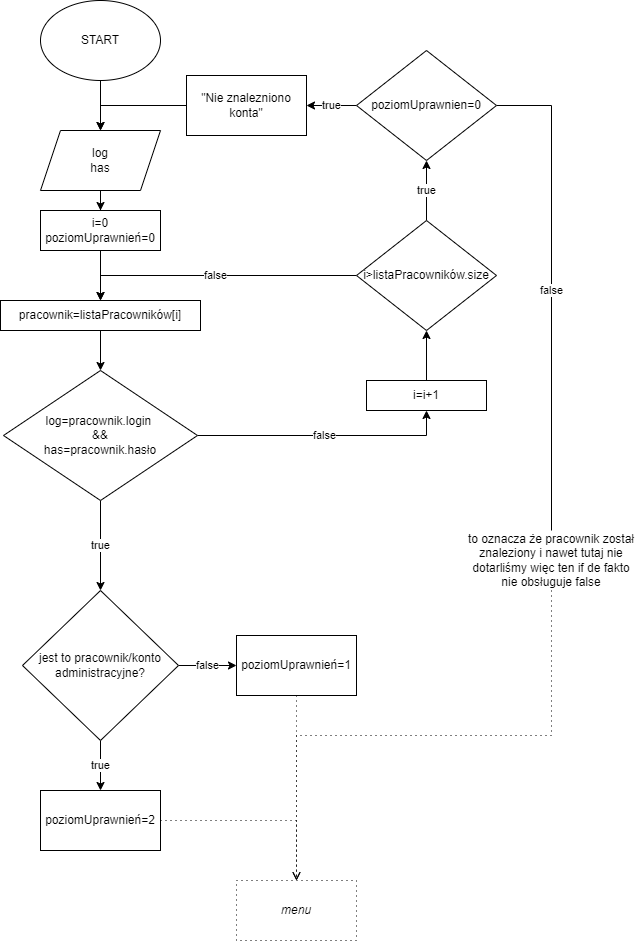

The diagram above was exported from draw.io. Its source (the exported page's mxGraphModel, read from the mxfile embedded in the PNG):
<mxGraphModel dx="1422" dy="762" grid="1" gridSize="10" guides="1" tooltips="1" connect="1" arrows="1" fold="1" page="1" pageScale="1" pageWidth="827" pageHeight="1169" math="0" shadow="0">
  <root>
    <mxCell id="0" />
    <mxCell id="1" parent="0" />
    <mxCell id="201TkiTASBmRLqv3TUa9-6" style="edgeStyle=orthogonalEdgeStyle;rounded=0;orthogonalLoop=1;jettySize=auto;html=1;entryX=0.5;entryY=0;entryDx=0;entryDy=0;" edge="1" parent="1" source="201TkiTASBmRLqv3TUa9-1" target="201TkiTASBmRLqv3TUa9-2">
      <mxGeometry relative="1" as="geometry" />
    </mxCell>
    <mxCell id="201TkiTASBmRLqv3TUa9-1" value="START" style="ellipse;whiteSpace=wrap;html=1;" vertex="1" parent="1">
      <mxGeometry x="160" y="20" width="120" height="80" as="geometry" />
    </mxCell>
    <mxCell id="201TkiTASBmRLqv3TUa9-4" value="" style="edgeStyle=orthogonalEdgeStyle;rounded=0;orthogonalLoop=1;jettySize=auto;html=1;" edge="1" parent="1" source="201TkiTASBmRLqv3TUa9-2" target="201TkiTASBmRLqv3TUa9-3">
      <mxGeometry relative="1" as="geometry" />
    </mxCell>
    <mxCell id="201TkiTASBmRLqv3TUa9-2" value="log&lt;br&gt;has" style="shape=parallelogram;perimeter=parallelogramPerimeter;whiteSpace=wrap;html=1;fixedSize=1;" vertex="1" parent="1">
      <mxGeometry x="160" y="150" width="120" height="60" as="geometry" />
    </mxCell>
    <mxCell id="201TkiTASBmRLqv3TUa9-9" style="edgeStyle=orthogonalEdgeStyle;rounded=0;orthogonalLoop=1;jettySize=auto;html=1;exitX=0.5;exitY=1;exitDx=0;exitDy=0;entryX=0.5;entryY=0;entryDx=0;entryDy=0;" edge="1" parent="1" source="201TkiTASBmRLqv3TUa9-3" target="201TkiTASBmRLqv3TUa9-8">
      <mxGeometry relative="1" as="geometry" />
    </mxCell>
    <mxCell id="201TkiTASBmRLqv3TUa9-3" value="i=0&lt;br&gt;poziomUprawnień=0" style="rounded=0;whiteSpace=wrap;html=1;" vertex="1" parent="1">
      <mxGeometry x="160" y="230" width="120" height="40" as="geometry" />
    </mxCell>
    <mxCell id="201TkiTASBmRLqv3TUa9-14" value="false" style="edgeStyle=orthogonalEdgeStyle;rounded=0;orthogonalLoop=1;jettySize=auto;html=1;exitX=1;exitY=0.5;exitDx=0;exitDy=0;entryX=0.5;entryY=1;entryDx=0;entryDy=0;" edge="1" parent="1" source="201TkiTASBmRLqv3TUa9-7" target="201TkiTASBmRLqv3TUa9-13">
      <mxGeometry relative="1" as="geometry" />
    </mxCell>
    <mxCell id="201TkiTASBmRLqv3TUa9-20" value="true" style="edgeStyle=orthogonalEdgeStyle;rounded=0;orthogonalLoop=1;jettySize=auto;html=1;" edge="1" parent="1" source="201TkiTASBmRLqv3TUa9-7">
      <mxGeometry relative="1" as="geometry">
        <mxPoint x="220" y="610" as="targetPoint" />
      </mxGeometry>
    </mxCell>
    <mxCell id="201TkiTASBmRLqv3TUa9-7" value="log=pracownik.login &lt;br&gt;&amp;amp;&amp;amp;&lt;br&gt;has=pracownik.hasło" style="rhombus;whiteSpace=wrap;html=1;" vertex="1" parent="1">
      <mxGeometry x="123" y="390" width="194" height="130" as="geometry" />
    </mxCell>
    <mxCell id="201TkiTASBmRLqv3TUa9-10" style="edgeStyle=orthogonalEdgeStyle;rounded=0;orthogonalLoop=1;jettySize=auto;html=1;exitX=0.5;exitY=1;exitDx=0;exitDy=0;entryX=0.5;entryY=0;entryDx=0;entryDy=0;" edge="1" parent="1" source="201TkiTASBmRLqv3TUa9-8" target="201TkiTASBmRLqv3TUa9-7">
      <mxGeometry relative="1" as="geometry" />
    </mxCell>
    <mxCell id="201TkiTASBmRLqv3TUa9-8" value="pracownik=listaPracowników[i]" style="rounded=0;whiteSpace=wrap;html=1;" vertex="1" parent="1">
      <mxGeometry x="120" y="320" width="200" height="30" as="geometry" />
    </mxCell>
    <mxCell id="201TkiTASBmRLqv3TUa9-17" value="" style="edgeStyle=orthogonalEdgeStyle;rounded=0;orthogonalLoop=1;jettySize=auto;html=1;" edge="1" parent="1" source="201TkiTASBmRLqv3TUa9-13" target="201TkiTASBmRLqv3TUa9-16">
      <mxGeometry relative="1" as="geometry" />
    </mxCell>
    <mxCell id="201TkiTASBmRLqv3TUa9-13" value="i=i+1" style="rounded=0;whiteSpace=wrap;html=1;" vertex="1" parent="1">
      <mxGeometry x="486" y="400" width="120" height="30" as="geometry" />
    </mxCell>
    <mxCell id="201TkiTASBmRLqv3TUa9-18" value="false" style="edgeStyle=orthogonalEdgeStyle;rounded=0;orthogonalLoop=1;jettySize=auto;html=1;exitX=0;exitY=0.5;exitDx=0;exitDy=0;entryX=0.5;entryY=0;entryDx=0;entryDy=0;" edge="1" parent="1" source="201TkiTASBmRLqv3TUa9-16" target="201TkiTASBmRLqv3TUa9-8">
      <mxGeometry relative="1" as="geometry">
        <Array as="points">
          <mxPoint x="220" y="295" />
        </Array>
      </mxGeometry>
    </mxCell>
    <mxCell id="201TkiTASBmRLqv3TUa9-32" value="true" style="edgeStyle=orthogonalEdgeStyle;rounded=0;orthogonalLoop=1;jettySize=auto;html=1;endArrow=classic;endFill=1;" edge="1" parent="1" source="201TkiTASBmRLqv3TUa9-16" target="201TkiTASBmRLqv3TUa9-31">
      <mxGeometry relative="1" as="geometry" />
    </mxCell>
    <mxCell id="201TkiTASBmRLqv3TUa9-16" value="i&amp;gt;listaPracowników.size" style="rhombus;whiteSpace=wrap;html=1;" vertex="1" parent="1">
      <mxGeometry x="476" y="240" width="140" height="110" as="geometry" />
    </mxCell>
    <mxCell id="201TkiTASBmRLqv3TUa9-23" value="false" style="edgeStyle=orthogonalEdgeStyle;rounded=0;orthogonalLoop=1;jettySize=auto;html=1;" edge="1" parent="1" source="201TkiTASBmRLqv3TUa9-21" target="201TkiTASBmRLqv3TUa9-22">
      <mxGeometry relative="1" as="geometry" />
    </mxCell>
    <mxCell id="201TkiTASBmRLqv3TUa9-25" value="true" style="edgeStyle=orthogonalEdgeStyle;rounded=0;orthogonalLoop=1;jettySize=auto;html=1;" edge="1" parent="1" source="201TkiTASBmRLqv3TUa9-21" target="201TkiTASBmRLqv3TUa9-24">
      <mxGeometry relative="1" as="geometry" />
    </mxCell>
    <mxCell id="201TkiTASBmRLqv3TUa9-21" value="jest to pracownik/konto administracyjne?" style="rhombus;whiteSpace=wrap;html=1;" vertex="1" parent="1">
      <mxGeometry x="142" y="610" width="156" height="150" as="geometry" />
    </mxCell>
    <mxCell id="201TkiTASBmRLqv3TUa9-30" style="edgeStyle=orthogonalEdgeStyle;rounded=0;orthogonalLoop=1;jettySize=auto;html=1;entryX=0.5;entryY=0;entryDx=0;entryDy=0;dashed=1;dashPattern=1 4;endArrow=open;endFill=0;" edge="1" parent="1" source="201TkiTASBmRLqv3TUa9-22" target="201TkiTASBmRLqv3TUa9-28">
      <mxGeometry relative="1" as="geometry" />
    </mxCell>
    <mxCell id="201TkiTASBmRLqv3TUa9-22" value="poziomUprawnień=1" style="whiteSpace=wrap;html=1;" vertex="1" parent="1">
      <mxGeometry x="356" y="655" width="120" height="60" as="geometry" />
    </mxCell>
    <mxCell id="201TkiTASBmRLqv3TUa9-29" style="edgeStyle=orthogonalEdgeStyle;rounded=0;orthogonalLoop=1;jettySize=auto;html=1;entryX=0.5;entryY=0;entryDx=0;entryDy=0;dashed=1;dashPattern=1 4;endArrow=open;endFill=0;" edge="1" parent="1" source="201TkiTASBmRLqv3TUa9-24" target="201TkiTASBmRLqv3TUa9-28">
      <mxGeometry relative="1" as="geometry" />
    </mxCell>
    <mxCell id="201TkiTASBmRLqv3TUa9-24" value="poziomUprawnień=2" style="whiteSpace=wrap;html=1;" vertex="1" parent="1">
      <mxGeometry x="160" y="810" width="120" height="60" as="geometry" />
    </mxCell>
    <mxCell id="201TkiTASBmRLqv3TUa9-28" value="&lt;i&gt;menu&lt;/i&gt;" style="rounded=0;whiteSpace=wrap;html=1;dashed=1;dashPattern=1 4;" vertex="1" parent="1">
      <mxGeometry x="356" y="900" width="120" height="60" as="geometry" />
    </mxCell>
    <mxCell id="201TkiTASBmRLqv3TUa9-35" value="true" style="edgeStyle=orthogonalEdgeStyle;rounded=0;orthogonalLoop=1;jettySize=auto;html=1;endArrow=classic;endFill=1;" edge="1" parent="1" source="201TkiTASBmRLqv3TUa9-31" target="201TkiTASBmRLqv3TUa9-34">
      <mxGeometry relative="1" as="geometry" />
    </mxCell>
    <mxCell id="201TkiTASBmRLqv3TUa9-40" value="false" style="edgeStyle=orthogonalEdgeStyle;rounded=0;orthogonalLoop=1;jettySize=auto;html=1;entryX=0.5;entryY=0;entryDx=0;entryDy=0;endArrow=none;endFill=0;" edge="1" parent="1" source="201TkiTASBmRLqv3TUa9-31" target="201TkiTASBmRLqv3TUa9-39">
      <mxGeometry relative="1" as="geometry">
        <Array as="points">
          <mxPoint x="671" y="125" />
        </Array>
      </mxGeometry>
    </mxCell>
    <mxCell id="201TkiTASBmRLqv3TUa9-31" value="poziomUprawnien=0" style="rhombus;whiteSpace=wrap;html=1;" vertex="1" parent="1">
      <mxGeometry x="476" y="70" width="140" height="110" as="geometry" />
    </mxCell>
    <mxCell id="201TkiTASBmRLqv3TUa9-36" style="edgeStyle=orthogonalEdgeStyle;rounded=0;orthogonalLoop=1;jettySize=auto;html=1;entryX=0.5;entryY=0;entryDx=0;entryDy=0;endArrow=classic;endFill=1;" edge="1" parent="1" source="201TkiTASBmRLqv3TUa9-34" target="201TkiTASBmRLqv3TUa9-2">
      <mxGeometry relative="1" as="geometry" />
    </mxCell>
    <mxCell id="201TkiTASBmRLqv3TUa9-34" value="&quot;Nie znalezniono konta&quot;" style="whiteSpace=wrap;html=1;" vertex="1" parent="1">
      <mxGeometry x="306" y="95" width="120" height="60" as="geometry" />
    </mxCell>
    <mxCell id="201TkiTASBmRLqv3TUa9-41" style="edgeStyle=orthogonalEdgeStyle;rounded=0;orthogonalLoop=1;jettySize=auto;html=1;exitX=0.5;exitY=1;exitDx=0;exitDy=0;entryX=0.5;entryY=0;entryDx=0;entryDy=0;endArrow=none;endFill=0;dashed=1;dashPattern=1 4;" edge="1" parent="1" source="201TkiTASBmRLqv3TUa9-39" target="201TkiTASBmRLqv3TUa9-28">
      <mxGeometry relative="1" as="geometry" />
    </mxCell>
    <mxCell id="201TkiTASBmRLqv3TUa9-39" value="to oznacza że pracownik został znaleziony i nawet tutaj nie dotarliśmy więc ten if de fakto nie obsługuje false" style="text;html=1;strokeColor=none;fillColor=none;align=center;verticalAlign=middle;whiteSpace=wrap;rounded=0;dashed=1;dashPattern=1 4;" vertex="1" parent="1">
      <mxGeometry x="586" y="550" width="170" height="60" as="geometry" />
    </mxCell>
  </root>
</mxGraphModel>